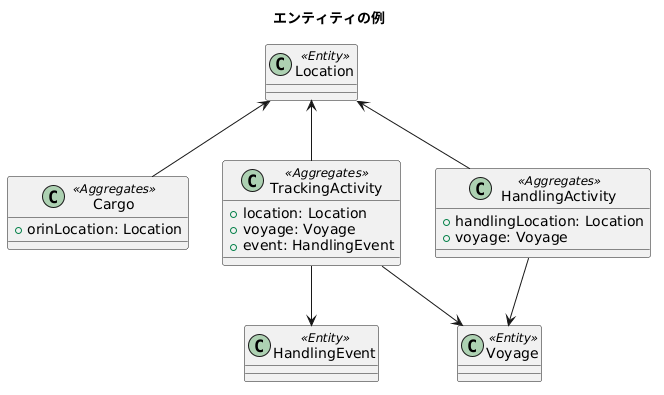

The diagram above was rendered by PlantUML. Its source (embedded in the PNG):
@startuml
title エンティティの例

class Location<<Entity>>

class Cargo<<Aggregates>> {
    + orinLocation: Location
}

class TrackingActivity<<Aggregates>> {
    + location: Location
    + voyage: Voyage
    + event: HandlingEvent
}

class HandlingActivity<<Aggregates>> {
    +  handlingLocation: Location
    + voyage: Voyage
}

class HandlingEvent<<Entity>>

class Voyage<<Entity>>

Location <-- Cargo
Location <-- TrackingActivity
Location <-- HandlingActivity
TrackingActivity --> HandlingEvent
TrackingActivity --> Voyage
HandlingActivity --> Voyage
@enduml